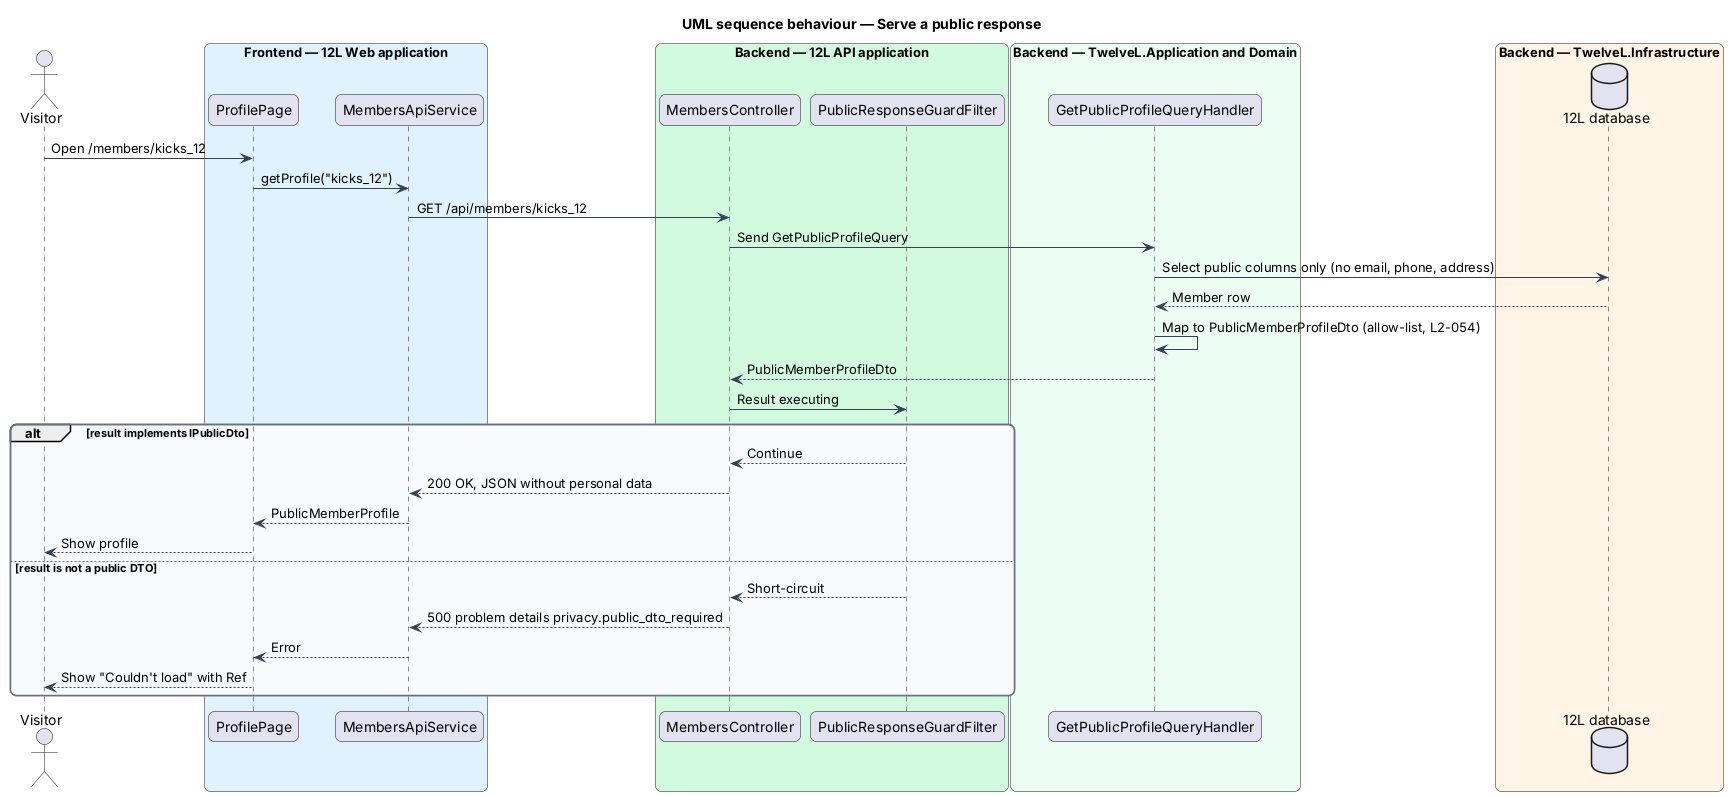

The diagram above was rendered by PlantUML. Its source (embedded in the PNG):
@startuml
title UML sequence behaviour — Serve a public response
skinparam backgroundColor #FFFFFF
skinparam shadowing false
skinparam roundcorner 12
skinparam defaultFontName Arial
skinparam ArrowColor #344054
skinparam rectangle {
  BorderColor #344054
  FontColor #101828
}
skinparam package {
  BorderColor #667085
  FontColor #101828
  BackgroundColor #F9FAFB
}
actor "Visitor" as actor
box "Frontend — 12L Web application" #E0F2FE
  participant "ProfilePage" as page
  participant "MembersApiService" as client
end box
box "Backend — 12L API application" #D1FADF
  participant "MembersController" as controller
  participant "PublicResponseGuardFilter" as guard
end box
box "Backend — TwelveL.Application and Domain" #ECFDF3
  participant "GetPublicProfileQueryHandler" as handler
end box
box "Backend — TwelveL.Infrastructure" #FFF4E5
  database "12L database" as db
end box
actor -> page : Open /members/kicks_12
page -> client : getProfile("kicks_12")
client -> controller : GET /api/members/kicks_12
controller -> handler : Send GetPublicProfileQuery
handler -> db : Select public columns only (no email, phone, address)
db --> handler : Member row
handler -> handler : Map to PublicMemberProfileDto (allow-list, L2-054)
handler --> controller : PublicMemberProfileDto
controller -> guard : Result executing
alt result implements IPublicDto
  guard --> controller : Continue
  controller --> client : 200 OK, JSON without personal data
  client --> page : PublicMemberProfile
  page --> actor : Show profile
else result is not a public DTO
  guard --> controller : Short-circuit
  controller --> client : 500 problem details privacy.public_dto_required
  client --> page : Error
  page --> actor : Show "Couldn't load" with Ref
end
@enduml